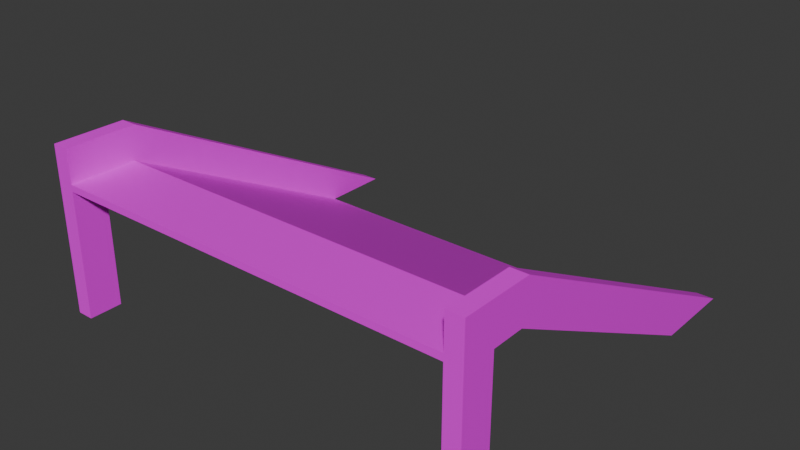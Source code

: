 # Source: Entrance2.blend  (saved by Blender 4.5.88; exported with 4.5.12 LTS)
import bpy
from mathutils import Matrix  # noqa: F401  (used for matrix-valued properties, if any)

bpy.ops.wm.read_factory_settings(use_empty=True)
scene = bpy.context.scene
scene.name = 'Scene'

# ---- collections
col_collection = bpy.data.collections.new('Collection'); scene.collection.children.link(col_collection)

# ---- images (referenced by path relative to the original .blend; pixels are not part of the script)
import os
ASSET_DIR = os.environ.get("B2B_ASSET_DIR", "")  # directory of the original .blend (textures are referenced by path, not embedded)
HERE = os.path.dirname(os.path.abspath(__file__))  # packed textures are extracted next to this script under _unpacked/

def load_image(name, relpath, width, height, colorspace="sRGB"):
    """Load a texture the original file referenced (path relative to the .blend, or extracted next to this script)."""
    p = next((c for c in (os.path.join(HERE, relpath), os.path.join(ASSET_DIR, relpath)) if relpath and os.path.exists(c)), "")
    if p:
        img = bpy.data.images.load(p, check_existing=True)
        img.name = name
    else:  # same state as the original file: an image datablock whose file is absent (Cycles renders it pink)
        img = bpy.data.images.new(name, width, height)
        img.source = "FILE"
        img.filepath = "//" + (relpath or name)
    img.colorspace_settings.name = colorspace
    return img
img_concreteailighter_png = load_image('ConcreteAILighter.png', 'ConcreteAILighter.png', 1024, 1024, 'sRGB')
img_vehicleramp_256_albedo_png = load_image('VehicleRamp-256-albedo.png', 'VehicleRamp-256-albedo.png', 1024, 1024, 'sRGB')

# ---- materials (node trees are filled in below, after node groups)
mat_concretelight = bpy.data.materials.new('ConcreteLight')
mat_coivramp = bpy.data.materials.new('COIVRamp')

# ---- material node trees
mat_concretelight.use_nodes = True; mat_concretelight.node_tree.nodes.clear()
_N = mat_concretelight.node_tree.nodes; _L = mat_concretelight.node_tree.links
n0 = _N.new('ShaderNodeBsdfPrincipled'); n0.name = 'Principled BSDF'; n0.location = (-200, 100)
n1 = _N.new('ShaderNodeOutputMaterial'); n1.name = 'Material Output'; n1.location = (200, 100)
n2 = _N.new('ShaderNodeTexImage'); n2.name = 'Image Texture'; n2.location = (-490, 76)
n2.image = img_concreteailighter_png
_L.new(n0.outputs[0], n1.inputs[0])
_L.new(n2.outputs[0], n0.inputs[0])
n1.is_active_output = True
mat_coivramp.use_nodes = True; mat_coivramp.node_tree.nodes.clear()
_N = mat_coivramp.node_tree.nodes; _L = mat_coivramp.node_tree.links
n0 = _N.new('ShaderNodeBsdfPrincipled'); n0.name = 'Principled BSDF'; n0.location = (-200, 100)
n1 = _N.new('ShaderNodeOutputMaterial'); n1.name = 'Material Output'; n1.location = (200, 100)
n2 = _N.new('ShaderNodeTexImage'); n2.name = 'Image Texture'; n2.location = (-490, 76)
n2.image = img_vehicleramp_256_albedo_png
_L.new(n0.outputs[0], n1.inputs[0])
_L.new(n2.outputs[0], n0.inputs[0])
n1.is_active_output = True

# ---- world
world_world = bpy.data.worlds.new('World'); scene.world = world_world
world_world.use_nodes = True; world_world.node_tree.nodes.clear()
_N = world_world.node_tree.nodes; _L = world_world.node_tree.links
n0 = _N.new('ShaderNodeOutputWorld'); n0.name = 'World Output'; n0.location = (200, 100)
n1 = _N.new('ShaderNodeBackground'); n1.name = 'Background'; n1.location = (-200, 100)
n1.inputs[0].default_value = (0.05088, 0.05088, 0.05088, 1.0)
_L.new(n1.outputs[0], n0.inputs[0])
n0.is_active_output = True
world_world.color = (0.05088, 0.05088, 0.05088)
world_world.sun_shadow_jitter_overblur = 0.0

# ---- meshes
me_cube = bpy.data.meshes.new('Cube')
me_cube.from_pydata([(6.0, 1.0, 6.0), (6.0, 0.9704, 5.802), (6.0, -1.0, 6.0), (6.0, -1.0, 5.8), (-6.0, 1.0, 6.0), (-6.0, 0.9704, 5.802), (-6.0, -1.0, 6.0), (-6.0, -1.0, 5.8), (6.5, 1.0, 6.0), (6.5, 0.9704, 5.802), (6.5, -1.0, 6.0), (6.5, -1.0, 5.8), (6.0, 1.148, 6.989), (6.5, 1.148, 6.989), (6.0, -1.0, 7.0), (6.5, -1.0, 7.0), (-6.5, 0.9704, 5.802), (-6.5, -1.0, 5.8), (-6.5, -1.0, 6.0), (-6.5, 1.0, 6.0), (-6.0, -1.0, 7.0), (-6.0, 1.148, 6.989), (-6.5, -1.0, 7.0), (-6.5, 1.148, 6.989), (0.0, 0.9704, 5.802), (0.0, -1.0, 6.0), (-3.0, 0.9704, 5.802), (-3.0, -1.0, 6.0), (0.0, -1.0, 5.8), (3.0, 0.9704, 5.802), (3.0, -1.0, 6.0), (-6.5, 0.0, 5.8), (-6.0, 0.0, 5.8), (6.5, 0.0, 5.8), (6.0, 0.0, 5.8), (-6.0, 8.723, 2.0), (6.0, 8.723, 2.0), (6.5, 8.311, 2.0), (6.0, 10.78, 2.0), (6.5, 10.78, 2.0), (-6.5, 8.311, 2.0), (-6.0, 10.78, 2.0), (-6.5, 10.78, 2.0), (-6.5, -1.0, 2.0), (-6.0, -1.0, 2.0), (-6.5, 0.0, 2.0), (-6.0, 0.0, 2.0), (6.0, 0.0, 2.0), (6.0, -1.0, 2.0), (6.5, 0.0, 2.0), (6.5, -1.0, 2.0)], [], [(0, 4, 6, 27, 25, 30, 2), (3, 2, 30, 25, 27, 6, 7, 28), (36, 0, 12, 38), (38, 12, 13, 39), (12, 14, 15, 13), (0, 2, 14, 12), (7, 6, 20, 22, 18, 17), (2, 3, 11, 10, 15, 14), (20, 21, 23, 22), (6, 4, 21, 20), (9, 8, 13, 15, 10, 11, 33), (17, 18, 22, 23, 19, 16, 31), (32, 31, 16, 5), (34, 1, 9, 33), (28, 7, 32, 5, 26, 24, 29, 1, 34, 3), (33, 11, 50, 49), (11, 3, 48, 50), (3, 34, 47, 48), (34, 33, 49, 47), (31, 32, 46, 45), (32, 7, 44, 46), (7, 17, 43, 44), (17, 31, 45, 43), (21, 41, 42, 23), (16, 19, 23, 42, 40), (8, 9, 37, 39, 13), (5, 16, 40, 37, 9, 1, 29, 24, 26), (4, 0, 36, 35), (4, 35, 41, 21)])
me_cube.polygons.foreach_set('material_index', [1, 0, 0, 0, 0, 0, 0, 0, 0, 0, 0, 0, 0, 0, 0, 0, 0, 0, 0, 0, 0, 0, 0, 0, 0, 0, 0, 1, 0])
_uv = me_cube.uv_layers.new(name='UVMap')
_uv.uv.foreach_set('vector', [0.3138, 0.503, 0.3138, 0.9752, 0.2449, 0.9752, 0.2449, 0.8571, 0.2449, 0.7391, 0.2449, 0.6211, 0.2449, 0.503, 0.6597, 0.3147, 0.6546, 0.3147, 0.6546, 0.2392, 0.6546, 0.1637, 0.6546, 0.08812, 0.6546, 0.01259, 0.6597, 0.01259, 0.6597, 0.1637, 0.6373, 0.6017, 0.6442, 0.3828, 0.6683, 0.3754, 0.6596, 0.6484, 0.8107, 0.6464, 0.8107, 0.377, 0.8233, 0.377, 0.8233, 0.6464, 0.8107, 0.377, 0.8107, 0.3273, 0.8233, 0.3273, 0.8233, 0.377, 0.6442, 0.3828, 0.6294, 0.3347, 0.6535, 0.3273, 0.6683, 0.3754, 0.6597, 0.01259, 0.6546, 0.01259, 0.6294, 0.01259, 0.6294, -1.251e-08, 0.6546, -1.061e-08, 0.6597, -1.023e-08, 0.6546, 0.3147, 0.6597, 0.3147, 0.6597, 0.3273, 0.6546, 0.3273, 0.6294, 0.3273, 0.6294, 0.3147, 0.8535, 6.003e-09, 0.8535, 0.04967, 0.8409, 0.04967, 0.8409, 6.003e-09, 0.3877, 0.509, 0.3877, 0.5594, 0.3626, 0.5594, 0.3626, 0.509, 0.03021, 0.5594, 0.02518, 0.5594, -6.216e-09, 0.5594, -2.414e-09, 0.509, 0.02518, 0.509, 0.03021, 0.509, 0.03021, 0.5342, 0.2115, 1.0, 0.2065, 1.0, 0.1813, 1.0, 0.1813, 0.9496, 0.2065, 0.9496, 0.2115, 0.9496, 0.2115, 0.9748, 0.3147, 0.02514, 0.3273, 0.02514, 0.3273, 0.05028, 0.3147, 0.05028, 0.01259, 0.02514, 0.01259, 0.05028, 0.0, 0.05028, 0.0, 0.02514, 0.1637, 1.501e-08, 0.3147, 1.501e-08, 0.3147, 0.02514, 0.3147, 0.05028, 0.2392, 0.05028, 0.1637, 0.05028, 0.08812, 0.05028, 0.01259, 0.05028, 0.01259, 0.02514, 0.01259, 1.501e-08, 0.03021, 0.5342, 0.03021, 0.509, 0.1737, 0.509, 0.1737, 0.5342, 0.6597, 0.3273, 0.6597, 0.3147, 0.8032, 0.3147, 0.8032, 0.3273, 0.8409, 0.6601, 0.8661, 0.6601, 0.8661, 0.8036, 0.8409, 0.8036, 0.8661, 0.0, 0.8787, 0.0, 0.8787, 0.1435, 0.8661, 0.1435, 0.8409, 0.8112, 0.8535, 0.8112, 0.8535, 0.9547, 0.8409, 0.9547, 0.8409, 0.509, 0.8661, 0.509, 0.8661, 0.6525, 0.8409, 0.6525, 0.6597, 0.01259, 0.6597, -1.023e-08, 0.8032, 6.092e-10, 0.8032, 0.01259, 0.2115, 1.0, 0.2115, 0.9748, 0.355, 0.9748, 0.355, 1.0, 0.8535, 0.04967, 0.8535, 0.3191, 0.8409, 0.3191, 0.8409, 0.04967, 0.2115, 0.9496, 0.2065, 0.9496, 0.1813, 0.9496, 0.2697, 0.6912, 0.2789, 0.7527, 0.02518, 0.5594, 0.03021, 0.5594, 0.09757, 0.7563, 0.08839, 0.8178, -6.216e-09, 0.5594, 0.3147, 0.05028, 0.3273, 0.05028, 0.3273, 0.2506, 0.0, 0.2506, 0.0, 0.05028, 0.01259, 0.05028, 0.08812, 0.05028, 0.1637, 0.05028, 0.2392, 0.05028, 0.01661, 0.9775, 0.01661, 0.4828, 0.4702, 0.4828, 0.4702, 0.9775, 0.3877, 0.5594, 0.4586, 0.7666, 0.4509, 0.8178, 0.3626, 0.5594])
me_cube.materials.append(mat_concretelight)
me_cube.materials.append(mat_coivramp)
me_cube.use_mirror_vertex_groups = False
me_cube.update()

# ---- objects
ob_cube = bpy.data.objects.new('Cube', me_cube)

# ---- transforms, parenting, visibility, modifiers, constraints
ob_cube.location = (0.0, 0.0, -2.0)
ob_cube.lock_rotations_4d = False
ob_cube.empty_display_type = 'ARROWS'
ob_cube.lineart.crease_threshold = 0.0

# ---- collection membership
col_collection.objects.link(ob_cube)

# ---- scene / render settings (as saved in the file)
scene.frame_start = 1; scene.frame_end = 250; scene.frame_set(8)
scene.render.engine = 'BLENDER_EEVEE_NEXT'
bpy.context.view_layer.update()

# ---- added for rendering (the .blend has no active camera and no usable light): camera, sun
cam_auto = bpy.data.cameras.new('AutoCamera')
cam_auto.lens = 50.0
cam_auto.sensor_width = 36.0
cam_auto.clip_end = 1000.0
ob_auto_camera = bpy.data.objects.new('AutoCamera', cam_auto)
scene.collection.objects.link(ob_auto_camera)
ob_auto_camera.location = (16.8781, -15.3635, 16.0025)
ob_auto_camera.rotation_euler = (1.09748, -7.21219e-08, 0.694738)
scene.camera = ob_auto_camera
light_auto_sun = bpy.data.lights.new('AutoSun', 'SUN')
light_auto_sun.energy = 3.0
light_auto_sun.angle = 0.0523599
ob_auto_sun = bpy.data.objects.new('AutoSun', light_auto_sun)
scene.collection.objects.link(ob_auto_sun)
ob_auto_sun.rotation_euler = (0.872665, 0.174533, 0.523599)
bpy.context.view_layer.update()
